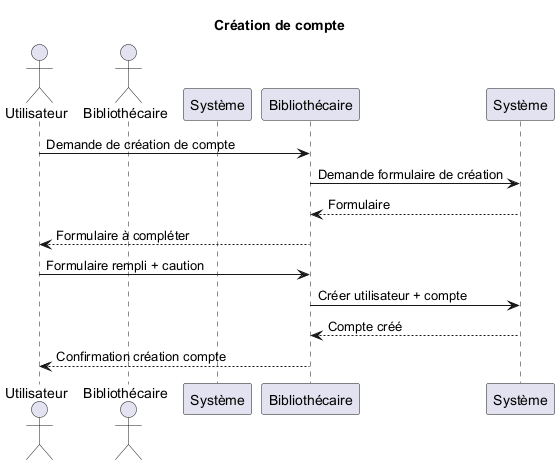

The diagram above was rendered by PlantUML. Its source (embedded in the PNG):
@startuml
title Création de compte
actor Utilisateur
actor Bibliothecaire as "Bibliothécaire"
participant Systeme as "Système"

Utilisateur -> "Bibliothécaire" : Demande de création de compte
"Bibliothécaire" -> "Système" : Demande formulaire de création
"Système" --> "Bibliothécaire" : Formulaire
"Bibliothécaire" --> Utilisateur : Formulaire à compléter
Utilisateur -> "Bibliothécaire" : Formulaire rempli + caution
"Bibliothécaire" -> "Système" : Créer utilisateur + compte
"Système" --> "Bibliothécaire" : Compte créé
"Bibliothécaire" --> Utilisateur : Confirmation création compte
@enduml